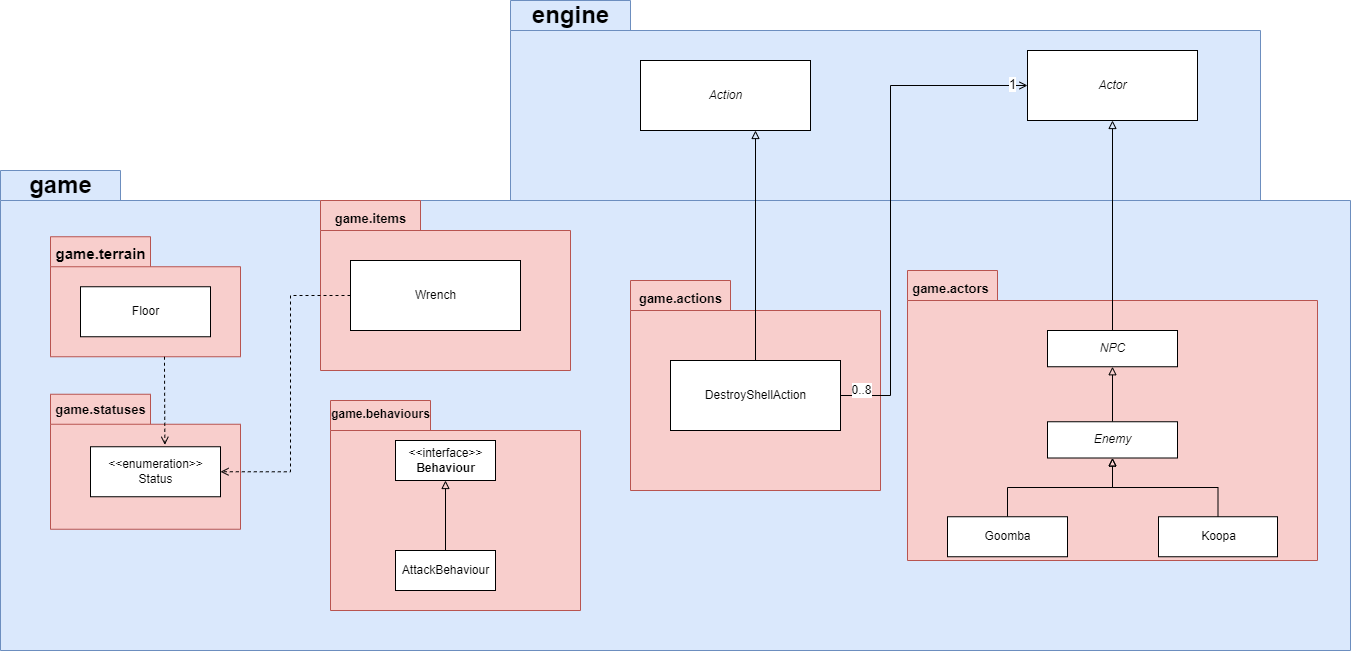

The diagram above was exported from draw.io. Its source (the exported page's mxGraphModel, read from the mxfile embedded in the PNG):
<mxGraphModel dx="1641" dy="885" grid="1" gridSize="10" guides="1" tooltips="1" connect="1" arrows="1" fold="1" page="1" pageScale="1" pageWidth="827" pageHeight="1169" math="0" shadow="0">
  <root>
    <mxCell id="0" />
    <mxCell id="1" parent="0" />
    <mxCell id="i43hTrtua0hH4RwefnVX-7" value="" style="shape=folder;fontStyle=1;spacingTop=10;tabWidth=120;tabHeight=30;tabPosition=left;html=1;fillColor=#dae8fc;strokeColor=#6c8ebf;" parent="1" vertex="1">
      <mxGeometry x="620" y="300" width="750" height="210" as="geometry" />
    </mxCell>
    <mxCell id="i43hTrtua0hH4RwefnVX-1" value="" style="shape=folder;fontStyle=1;spacingTop=10;tabWidth=120;tabHeight=30;tabPosition=left;html=1;fillColor=#dae8fc;strokeColor=#6c8ebf;" parent="1" vertex="1">
      <mxGeometry x="110" y="470" width="1350" height="480" as="geometry" />
    </mxCell>
    <mxCell id="i43hTrtua0hH4RwefnVX-4" value="" style="shape=folder;fontStyle=1;spacingTop=10;tabWidth=100;tabHeight=30;tabPosition=left;html=1;fillColor=#f8cecc;strokeColor=#b85450;" parent="1" vertex="1">
      <mxGeometry x="740" y="580" width="250" height="210" as="geometry" />
    </mxCell>
    <mxCell id="i43hTrtua0hH4RwefnVX-2" value="game" style="text;strokeColor=none;fillColor=none;html=1;fontSize=24;fontStyle=1;verticalAlign=middle;align=center;" parent="1" vertex="1">
      <mxGeometry x="110" y="470" width="120" height="30" as="geometry" />
    </mxCell>
    <mxCell id="i43hTrtua0hH4RwefnVX-5" value="&lt;font style=&quot;font-size: 13px&quot;&gt;game.actions&lt;/font&gt;" style="text;strokeColor=none;fillColor=none;html=1;fontSize=24;fontStyle=1;verticalAlign=middle;align=center;" parent="1" vertex="1">
      <mxGeometry x="730" y="580" width="120" height="30" as="geometry" />
    </mxCell>
    <mxCell id="i43hTrtua0hH4RwefnVX-8" value="engine" style="text;strokeColor=none;fillColor=none;html=1;fontSize=24;fontStyle=1;verticalAlign=middle;align=center;" parent="1" vertex="1">
      <mxGeometry x="620" y="300" width="120" height="30" as="geometry" />
    </mxCell>
    <mxCell id="MrsWHeAj9BduAwFFd_29-4" value="" style="shape=folder;fontStyle=1;spacingTop=10;tabWidth=90;tabHeight=30;tabPosition=left;html=1;fillColor=#f8cecc;strokeColor=#b85450;" parent="1" vertex="1">
      <mxGeometry x="1017" y="570" width="410" height="290" as="geometry" />
    </mxCell>
    <mxCell id="MrsWHeAj9BduAwFFd_29-7" value="&lt;i&gt;Action&lt;/i&gt;" style="html=1;" parent="1" vertex="1">
      <mxGeometry x="750" y="360" width="170" height="70" as="geometry" />
    </mxCell>
    <mxCell id="MrsWHeAj9BduAwFFd_29-9" value="&lt;i&gt;Actor&lt;/i&gt;" style="html=1;" parent="1" vertex="1">
      <mxGeometry x="1137" y="350" width="170" height="70" as="geometry" />
    </mxCell>
    <mxCell id="clm33wWA3WxREiukGt60-11" style="edgeStyle=orthogonalEdgeStyle;rounded=0;orthogonalLoop=1;jettySize=auto;html=1;endArrow=block;endFill=0;" parent="1" source="clm33wWA3WxREiukGt60-1" target="clm33wWA3WxREiukGt60-10" edge="1">
      <mxGeometry relative="1" as="geometry" />
    </mxCell>
    <mxCell id="clm33wWA3WxREiukGt60-1" value="Goomba" style="html=1;" parent="1" vertex="1">
      <mxGeometry x="1057" y="816.25" width="120" height="40" as="geometry" />
    </mxCell>
    <mxCell id="clm33wWA3WxREiukGt60-12" style="edgeStyle=orthogonalEdgeStyle;rounded=0;orthogonalLoop=1;jettySize=auto;html=1;entryX=0.5;entryY=1;entryDx=0;entryDy=0;endArrow=block;endFill=0;" parent="1" source="clm33wWA3WxREiukGt60-2" target="clm33wWA3WxREiukGt60-10" edge="1">
      <mxGeometry relative="1" as="geometry" />
    </mxCell>
    <mxCell id="clm33wWA3WxREiukGt60-2" value="Koopa" style="html=1;" parent="1" vertex="1">
      <mxGeometry x="1268" y="816.25" width="119" height="40" as="geometry" />
    </mxCell>
    <mxCell id="clm33wWA3WxREiukGt60-9" style="edgeStyle=orthogonalEdgeStyle;rounded=0;orthogonalLoop=1;jettySize=auto;html=1;endArrow=block;endFill=0;" parent="1" source="clm33wWA3WxREiukGt60-8" edge="1">
      <mxGeometry relative="1" as="geometry">
        <mxPoint x="865" y="430" as="targetPoint" />
        <Array as="points">
          <mxPoint x="865" y="430" />
        </Array>
      </mxGeometry>
    </mxCell>
    <mxCell id="clm33wWA3WxREiukGt60-37" style="edgeStyle=orthogonalEdgeStyle;rounded=0;orthogonalLoop=1;jettySize=auto;html=1;entryX=0;entryY=0.5;entryDx=0;entryDy=0;fontSize=13;endArrow=open;endFill=0;" parent="1" source="clm33wWA3WxREiukGt60-8" target="MrsWHeAj9BduAwFFd_29-9" edge="1">
      <mxGeometry relative="1" as="geometry">
        <Array as="points">
          <mxPoint x="1000" y="695" />
          <mxPoint x="1000" y="385" />
        </Array>
      </mxGeometry>
    </mxCell>
    <mxCell id="clm33wWA3WxREiukGt60-38" value="1" style="edgeLabel;html=1;align=center;verticalAlign=middle;resizable=0;points=[];fontSize=13;" parent="clm33wWA3WxREiukGt60-37" vertex="1" connectable="0">
      <mxGeometry x="0.9375" y="2" relative="1" as="geometry">
        <mxPoint as="offset" />
      </mxGeometry>
    </mxCell>
    <mxCell id="clm33wWA3WxREiukGt60-40" value="0..8" style="edgeLabel;html=1;align=center;verticalAlign=middle;resizable=0;points=[];fontSize=12;" parent="clm33wWA3WxREiukGt60-37" vertex="1" connectable="0">
      <mxGeometry x="-0.7728" y="3" relative="1" as="geometry">
        <mxPoint x="-27" as="offset" />
      </mxGeometry>
    </mxCell>
    <mxCell id="clm33wWA3WxREiukGt60-8" value="DestroyShellAction" style="html=1;" parent="1" vertex="1">
      <mxGeometry x="780" y="660" width="170" height="70" as="geometry" />
    </mxCell>
    <mxCell id="clm33wWA3WxREiukGt60-30" style="edgeStyle=orthogonalEdgeStyle;rounded=0;orthogonalLoop=1;jettySize=auto;html=1;entryX=0.5;entryY=1;entryDx=0;entryDy=0;fontSize=13;endArrow=block;endFill=0;" parent="1" source="clm33wWA3WxREiukGt60-10" target="clm33wWA3WxREiukGt60-29" edge="1">
      <mxGeometry relative="1" as="geometry" />
    </mxCell>
    <mxCell id="clm33wWA3WxREiukGt60-10" value="&lt;i&gt;Enemy&lt;/i&gt;" style="html=1;" parent="1" vertex="1">
      <mxGeometry x="1157" y="721.25" width="130" height="36.25" as="geometry" />
    </mxCell>
    <mxCell id="clm33wWA3WxREiukGt60-14" value="" style="shape=folder;fontStyle=1;spacingTop=10;tabWidth=100;tabHeight=30;tabPosition=left;html=1;fillColor=#f8cecc;strokeColor=#b85450;" parent="1" vertex="1">
      <mxGeometry x="160" y="536.25" width="190" height="120" as="geometry" />
    </mxCell>
    <mxCell id="clm33wWA3WxREiukGt60-16" value="&lt;font style=&quot;font-size: 15px&quot;&gt;game.terrain&lt;/font&gt;" style="text;strokeColor=none;fillColor=none;html=1;fontSize=24;fontStyle=1;verticalAlign=middle;align=center;" parent="1" vertex="1">
      <mxGeometry x="150" y="536.25" width="120" height="30" as="geometry" />
    </mxCell>
    <mxCell id="clm33wWA3WxREiukGt60-17" value="" style="shape=folder;fontStyle=1;spacingTop=10;tabWidth=100;tabHeight=30;tabPosition=left;html=1;fillColor=#f8cecc;strokeColor=#b85450;" parent="1" vertex="1">
      <mxGeometry x="160" y="693.75" width="190" height="135" as="geometry" />
    </mxCell>
    <mxCell id="clm33wWA3WxREiukGt60-18" value="&lt;font style=&quot;font-size: 13px&quot;&gt;game.statuses&lt;/font&gt;" style="text;strokeColor=none;fillColor=none;html=1;fontSize=24;fontStyle=1;verticalAlign=middle;align=center;" parent="1" vertex="1">
      <mxGeometry x="150" y="691.25" width="120" height="30" as="geometry" />
    </mxCell>
    <mxCell id="clm33wWA3WxREiukGt60-19" value="Floor" style="html=1;" parent="1" vertex="1">
      <mxGeometry x="190" y="586.25" width="130" height="50" as="geometry" />
    </mxCell>
    <mxCell id="clm33wWA3WxREiukGt60-20" value="&amp;lt;&amp;lt;enumeration&amp;gt;&amp;gt;&lt;br&gt;Status" style="html=1;" parent="1" vertex="1">
      <mxGeometry x="200" y="746.25" width="130" height="50" as="geometry" />
    </mxCell>
    <mxCell id="clm33wWA3WxREiukGt60-22" style="edgeStyle=orthogonalEdgeStyle;rounded=0;orthogonalLoop=1;jettySize=auto;html=1;entryX=0.572;entryY=-0.039;entryDx=0;entryDy=0;entryPerimeter=0;fontSize=15;endArrow=open;endFill=0;dashed=1;" parent="1" source="clm33wWA3WxREiukGt60-14" target="clm33wWA3WxREiukGt60-20" edge="1">
      <mxGeometry relative="1" as="geometry">
        <Array as="points">
          <mxPoint x="274" y="666.25" />
          <mxPoint x="274" y="666.25" />
        </Array>
      </mxGeometry>
    </mxCell>
    <mxCell id="clm33wWA3WxREiukGt60-23" value="" style="shape=folder;fontStyle=1;spacingTop=10;tabWidth=100;tabHeight=30;tabPosition=left;html=1;fillColor=#f8cecc;strokeColor=#b85450;" parent="1" vertex="1">
      <mxGeometry x="430" y="500" width="250" height="170" as="geometry" />
    </mxCell>
    <mxCell id="clm33wWA3WxREiukGt60-24" value="&lt;font style=&quot;font-size: 13px&quot;&gt;game.items&lt;/font&gt;" style="text;strokeColor=none;fillColor=none;html=1;fontSize=24;fontStyle=1;verticalAlign=middle;align=center;" parent="1" vertex="1">
      <mxGeometry x="420" y="500" width="120" height="30" as="geometry" />
    </mxCell>
    <mxCell id="clm33wWA3WxREiukGt60-28" style="edgeStyle=orthogonalEdgeStyle;rounded=0;orthogonalLoop=1;jettySize=auto;html=1;entryX=1;entryY=0.5;entryDx=0;entryDy=0;dashed=1;fontSize=13;endArrow=open;endFill=0;" parent="1" source="clm33wWA3WxREiukGt60-25" target="clm33wWA3WxREiukGt60-20" edge="1">
      <mxGeometry relative="1" as="geometry">
        <Array as="points">
          <mxPoint x="400" y="595" />
          <mxPoint x="400" y="771" />
        </Array>
      </mxGeometry>
    </mxCell>
    <mxCell id="clm33wWA3WxREiukGt60-25" value="Wrench" style="html=1;" parent="1" vertex="1">
      <mxGeometry x="460" y="560" width="170" height="70" as="geometry" />
    </mxCell>
    <mxCell id="clm33wWA3WxREiukGt60-31" style="edgeStyle=orthogonalEdgeStyle;rounded=0;orthogonalLoop=1;jettySize=auto;html=1;entryX=0.5;entryY=1;entryDx=0;entryDy=0;fontSize=13;endArrow=block;endFill=0;" parent="1" source="clm33wWA3WxREiukGt60-29" target="MrsWHeAj9BduAwFFd_29-9" edge="1">
      <mxGeometry relative="1" as="geometry" />
    </mxCell>
    <mxCell id="clm33wWA3WxREiukGt60-29" value="&lt;i&gt;NPC&lt;/i&gt;" style="html=1;" parent="1" vertex="1">
      <mxGeometry x="1157" y="630" width="130" height="36.25" as="geometry" />
    </mxCell>
    <mxCell id="clm33wWA3WxREiukGt60-32" value="" style="shape=folder;fontStyle=1;spacingTop=10;tabWidth=100;tabHeight=30;tabPosition=left;html=1;fillColor=#f8cecc;strokeColor=#b85450;" parent="1" vertex="1">
      <mxGeometry x="440" y="700" width="250" height="210" as="geometry" />
    </mxCell>
    <mxCell id="clm33wWA3WxREiukGt60-33" value="&lt;font style=&quot;font-size: 12px&quot;&gt;game.behaviours&lt;/font&gt;" style="text;strokeColor=none;fillColor=none;html=1;fontSize=24;fontStyle=1;verticalAlign=middle;align=center;" parent="1" vertex="1">
      <mxGeometry x="430" y="695" width="120" height="30" as="geometry" />
    </mxCell>
    <mxCell id="clm33wWA3WxREiukGt60-36" style="edgeStyle=orthogonalEdgeStyle;rounded=0;orthogonalLoop=1;jettySize=auto;html=1;entryX=0.5;entryY=1;entryDx=0;entryDy=0;fontSize=13;endArrow=block;endFill=0;" parent="1" source="clm33wWA3WxREiukGt60-34" target="clm33wWA3WxREiukGt60-35" edge="1">
      <mxGeometry relative="1" as="geometry" />
    </mxCell>
    <mxCell id="clm33wWA3WxREiukGt60-34" value="AttackBehaviour" style="html=1;" parent="1" vertex="1">
      <mxGeometry x="505" y="850" width="100" height="40" as="geometry" />
    </mxCell>
    <mxCell id="clm33wWA3WxREiukGt60-35" value="&amp;lt;&amp;lt;interface&amp;gt;&amp;gt;&lt;br&gt;&lt;b&gt;Behaviour&lt;/b&gt;" style="html=1;" parent="1" vertex="1">
      <mxGeometry x="505" y="740" width="100" height="40" as="geometry" />
    </mxCell>
    <mxCell id="clm33wWA3WxREiukGt60-39" value="&lt;font style=&quot;font-size: 13px&quot;&gt;game.actors&lt;/font&gt;" style="text;strokeColor=none;fillColor=none;html=1;fontSize=24;fontStyle=1;verticalAlign=middle;align=center;" parent="1" vertex="1">
      <mxGeometry x="1000" y="570" width="120" height="30" as="geometry" />
    </mxCell>
  </root>
</mxGraphModel>